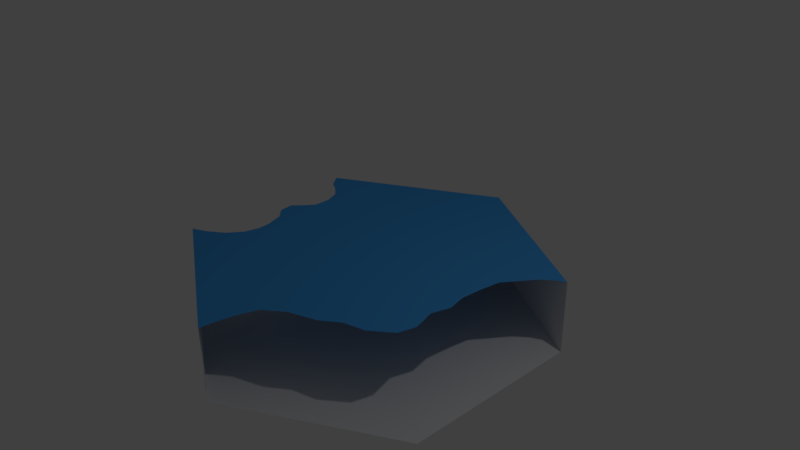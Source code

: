 # Source: connectedLake32.blend  (saved by Blender 2.79.0; exported with 4.5.12 LTS)
import bpy
from mathutils import Matrix  # noqa: F401  (used for matrix-valued properties, if any)

bpy.ops.wm.read_factory_settings(use_empty=True)
scene = bpy.context.scene
scene.name = 'Scene'

# ---- collections
col_collection_1 = bpy.data.collections.new('Collection 1'); scene.collection.children.link(col_collection_1)

# ---- materials (node trees are filled in below, after node groups)
mat_water = bpy.data.materials.new('water')
mat_water.alpha_threshold = 0.0
mat_water.use_transparent_shadow = False
mat_water.diffuse_color = (0.0598, 0.3462, 0.8, 1.0)
mat_water.roughness = 0.5
mat_invisible = bpy.data.materials.new('invisible')
mat_invisible.alpha_threshold = 0.0
mat_invisible.use_transparent_shadow = False
mat_invisible.roughness = 0.5

# ---- material node trees

# ---- world
world_world_001 = bpy.data.worlds.new('World.001'); scene.world = world_world_001
world_world_001.color = (0.05088, 0.05088, 0.05088)
world_world_001.use_sun_shadow = False
world_world_001.sun_shadow_jitter_overblur = 0.0
world_world_001.cycles.sampling_method = 'MANUAL'

# ---- cameras
cam_camera = bpy.data.cameras.new('Camera')
cam_camera.clip_end = 100.0
cam_camera.lens = 35.0
cam_camera.sensor_width = 32.0
cam_camera.sensor_height = 18.0
cam_camera.ortho_scale = 7.314
cam_camera.dof.focus_distance = 0.0
cam_camera.dof.aperture_fstop = 128.0

# ---- lights
light_lamp = bpy.data.lights.new('Lamp', 'POINT')
light_lamp.transmission_factor = 0.0
light_lamp.cutoff_distance = 30.0
light_lamp.energy = 100.0
light_lamp.shadow_buffer_clip_start = 1.001
light_lamp.shadow_soft_size = 0.1
light_lamp.shadow_maximum_resolution = 0.006
light_lamp.use_absolute_resolution = True

# ---- meshes
me_cylinder_001 = bpy.data.meshes.new('Cylinder.001')
me_cylinder_001.from_pydata([(0.0, 2.532, -1.014), (0.0, 2.532, -0.002164), (2.193, 1.266, -1.014), (2.193, 1.266, -0.002164), (2.193, -1.266, -1.014), (2.193, -1.266, -0.002164), (-2.214e-07, -2.532, -1.014), (-2.214e-07, -2.532, -0.002164), (-2.193, -1.266, -1.014), (-2.193, -1.266, -0.002164), (-2.193, 1.266, -1.014), (-2.193, 1.266, -0.002164), (-1.475, 0.8518, -0.002164), (-1.475, -0.8518, -0.002164), (-1.654e-07, -1.704, -0.002164), (1.475, -0.8518, -0.002164), (-1.647e-08, 1.704, -0.002164), (1.475, 0.8518, -0.002164), (0.7377, 1.278, -0.002164), (-1.475, 0.0, -0.002164), (-0.7377, -1.278, -0.002164), (0.7377, -1.278, -0.002164), (1.475, -1.509e-07, -0.002164), (1.097, 1.899, -0.002164), (1.475, -0.8518, -0.002164), (1.475, -0.8518, -0.002164), (1.772, 0.8671, -0.002164), (-1.586, -0.5967, -0.002164), (-1.778, -1.01, -0.002164), (-1.999, -1.174, -0.002164), (-1.63, -0.7989, -0.002164), (-1.601, -0.4211, -0.002164), (-1.694, -0.1805, -0.002164), (-1.844, -0.03576, -0.002164), (-1.867, 0.1598, -0.002164), (-1.777, 0.26, -0.002164), (-1.646, 0.4256, -0.002164), (-1.65, 0.6619, -0.002164), (-1.735, 0.8659, -0.002164), (-1.887, 0.9913, -0.002164), (-2.042, 1.077, -0.002164), (-1.834, 1.059, -0.002164), (-8.235e-09, 2.118, -0.002164), (2.06, 1.198, -0.002164), (1.909, 1.064, -0.002164), (2.193, -1.192e-07, -0.002164), (1.097, -1.899, -0.002164), (-1.097, -1.899, -0.002164), (-1.654e-07, -1.704, -0.002164), (1.626, 0.6612, -0.002164), (1.587, 0.3656, -0.002164), (1.567, 0.07388, -0.002164), (1.626, -0.1802, -0.002164), (1.552, -0.4308, -0.002164), (1.644, -0.7486, -0.002164), (1.582, -0.9863, -0.002164), (1.308, -1.207, -0.002164), (1.011, -1.29, -0.002164), (0.7788, -1.468, -0.002164), (0.4114, -1.601, -0.002164), (0.1528, -1.803, -0.002164), (0.06574, -2.056, -0.002164), (0.02103, -2.288, -0.002164)], [(5, 4), (24, 15), (25, 24), (14, 48)], [(0, 2, 3, 23, 1), (6, 8, 9, 47, 7), (10, 0, 1, 11), (0, 10, 8, 6, 4, 2), (11, 41, 12, 16, 42, 1), (17, 18, 16, 12, 19, 13, 20, 14, 21, 15, 22), (40, 39, 41, 11), (41, 39, 38, 12), (38, 37, 12), (12, 37, 36, 19), (35, 34, 19, 36), (33, 32, 19, 34), (32, 31, 19), (18, 17, 26, 44), (43, 23, 18, 44), (23, 43, 3), (16, 18, 23, 42), (1, 42, 23), (59, 21, 48, 60), (58, 57, 21, 59), (57, 56, 25, 21), (55, 54, 25, 56), (54, 53, 22, 25), (52, 51, 22, 53), (22, 51, 50, 17), (50, 49, 17), (17, 49, 26), (19, 31, 27, 13), (20, 61, 60, 48), (61, 20, 62), (47, 7, 62, 20), (27, 30, 13), (13, 30, 28, 20), (28, 29, 47, 20), (29, 9, 47)])
me_cylinder_001.polygons.foreach_set('material_index', [1, 1, 1, 1, 0, 0, 0, 0, 0, 0, 0, 0, 0, 0, 0, 0, 0, 0, 0, 0, 0, 0, 0, 0, 0, 0, 0, 0, 0, 0, 0, 0, 0, 0, 0])
me_cylinder_001.materials.append(mat_water)
me_cylinder_001.materials.append(mat_invisible)
me_cylinder_001.use_remesh_preserve_volume = False
me_cylinder_001.use_remesh_preserve_attributes = False
me_cylinder_001.use_mirror_vertex_groups = False
me_cylinder_001.update()

# ---- objects
ob_cylinder_001 = bpy.data.objects.new('Cylinder.001', me_cylinder_001)
ob_lamp = bpy.data.objects.new('Lamp', light_lamp)
ob_camera = bpy.data.objects.new('Camera', cam_camera)

# ---- transforms, parenting, visibility, modifiers, constraints
ob_cylinder_001.location = (0.0, 0.0, 0.0)
ob_cylinder_001.lineart.crease_threshold = 0.0
ob_lamp.location = (4.076, 1.005, 5.904)
ob_lamp.rotation_euler = (0.6503, 0.05522, 1.866)
ob_lamp.lock_rotations_4d = False
ob_lamp.empty_display_type = 'ARROWS'
ob_lamp.color = (0.0, 0.0, 0.0, 0.0)
ob_lamp.lineart.crease_threshold = 0.0
ob_camera.location = (7.481, -6.508, 5.344)
ob_camera.rotation_euler = (1.109, 0.0, 0.8149)
ob_camera.lock_rotations_4d = False
ob_camera.empty_display_type = 'ARROWS'
ob_camera.color = (0.0, 0.0, 0.0, 0.0)
ob_camera.display_type = 'WIRE'
ob_camera.lineart.crease_threshold = 0.0

# ---- collection membership
col_collection_1.objects.link(ob_cylinder_001)
col_collection_1.objects.link(ob_lamp)
col_collection_1.objects.link(ob_camera)

# ---- scene / render settings (as saved in the file)
scene.camera = ob_camera
scene.frame_start = 1; scene.frame_end = 250; scene.frame_set(1)
scene.render.engine = 'BLENDER_EEVEE_NEXT'
scene.render.resolution_percentage = 50
scene.render.dither_intensity = 0.0
scene.cycles.use_denoising = False
scene.cycles.samples = 128
scene.cycles.sampling_pattern = 'TABULATED_SOBOL'
scene.cycles.use_adaptive_sampling = False
scene.cycles.use_light_tree = False
scene.cycles.blur_glossy = 0.0
scene.cycles.sample_clamp_indirect = 0.0
scene.view_settings.view_transform = 'Standard'
bpy.context.view_layer.update()
